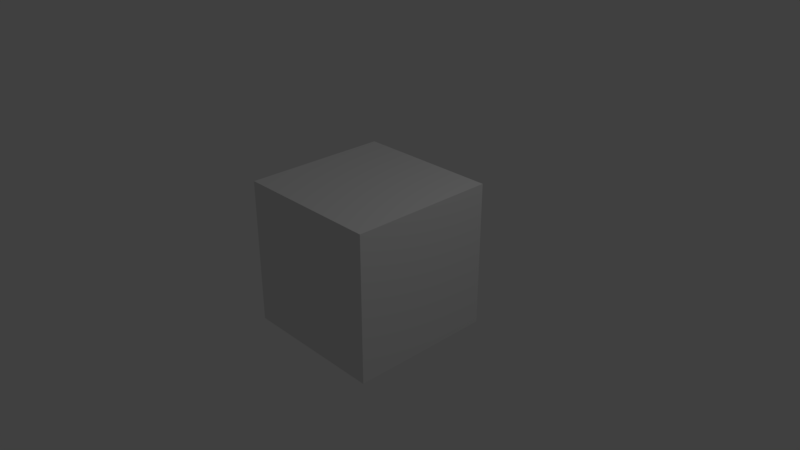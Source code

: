 # Source: Building03_Shop.blend  (saved by Blender 2.79.0; exported with 4.5.12 LTS)
import bpy
from mathutils import Matrix  # noqa: F401  (used for matrix-valued properties, if any)

bpy.ops.wm.read_factory_settings(use_empty=True)
scene = bpy.context.scene
scene.name = 'Scene'

# ---- collections
col_collection_1 = bpy.data.collections.new('Collection 1'); scene.collection.children.link(col_collection_1)

# ---- materials (node trees are filled in below, after node groups)
mat_material = bpy.data.materials.new('Material')
mat_material.alpha_threshold = 0.0
mat_material.use_transparent_shadow = False
mat_material.roughness = 0.5
mat_material.line_color = (0.0, 0.0, 0.0, 1.0)

# ---- material node trees

# ---- world
world_world = bpy.data.worlds.new('World'); scene.world = world_world
world_world.color = (0.05088, 0.05088, 0.05088)
world_world.use_sun_shadow = False
world_world.sun_shadow_jitter_overblur = 0.0
world_world.cycles.sampling_method = 'MANUAL'

# ---- cameras
cam_camera = bpy.data.cameras.new('Camera')
cam_camera.clip_end = 100.0
cam_camera.lens = 35.0
cam_camera.sensor_width = 32.0
cam_camera.sensor_height = 18.0
cam_camera.ortho_scale = 7.314
cam_camera.dof.focus_distance = 0.0
cam_camera.dof.aperture_fstop = 128.0

# ---- lights
light_lamp = bpy.data.lights.new('Lamp', 'POINT')
light_lamp.transmission_factor = 0.0
light_lamp.cutoff_distance = 30.0
light_lamp.energy = 100.0
light_lamp.shadow_buffer_clip_start = 1.001
light_lamp.shadow_soft_size = 0.1
light_lamp.shadow_maximum_resolution = 0.006
light_lamp.use_absolute_resolution = True

# ---- meshes
me_cube = bpy.data.meshes.new('Cube')
me_cube.from_pydata([(1.0, 1.0, -1.0), (1.0, -1.0, -1.0), (-1.0, -1.0, -1.0), (-1.0, 1.0, -1.0), (1.0, 1.0, 1.0), (1.0, -1.0, 1.0), (-1.0, -1.0, 1.0), (-1.0, 1.0, 1.0)], [], [(0, 1, 2, 3), (4, 7, 6, 5), (0, 4, 5, 1), (1, 5, 6, 2), (2, 6, 7, 3), (4, 0, 3, 7)])
me_cube.materials.append(mat_material)
me_cube.use_remesh_preserve_volume = False
me_cube.use_remesh_preserve_attributes = False
me_cube.use_mirror_vertex_groups = False
me_cube.update()

# ---- objects
ob_cube = bpy.data.objects.new('Cube', me_cube)
ob_lamp = bpy.data.objects.new('Lamp', light_lamp)
ob_camera = bpy.data.objects.new('Camera', cam_camera)

# ---- transforms, parenting, visibility, modifiers, constraints
ob_cube.location = (0.0, 0.0, 0.0)
ob_cube.lock_rotations_4d = False
ob_cube.empty_display_type = 'ARROWS'
ob_cube.lineart.crease_threshold = 0.0
ob_lamp.location = (4.076, 1.005, 5.904)
ob_lamp.rotation_euler = (0.6503, 0.05522, 1.866)
ob_lamp.lock_rotations_4d = False
ob_lamp.empty_display_type = 'ARROWS'
ob_lamp.color = (0.0, 0.0, 0.0, 0.0)
ob_lamp.lineart.crease_threshold = 0.0
ob_camera.location = (7.481, -6.508, 5.344)
ob_camera.rotation_euler = (1.109, 0.0, 0.8149)
ob_camera.lock_rotations_4d = False
ob_camera.empty_display_type = 'ARROWS'
ob_camera.color = (0.0, 0.0, 0.0, 0.0)
ob_camera.display_type = 'WIRE'
ob_camera.lineart.crease_threshold = 0.0

# ---- collection membership
col_collection_1.objects.link(ob_cube)
col_collection_1.objects.link(ob_lamp)
col_collection_1.objects.link(ob_camera)

# ---- scene / render settings (as saved in the file)
scene.camera = ob_camera
scene.frame_start = 1; scene.frame_end = 250; scene.frame_set(1)
scene.render.engine = 'BLENDER_EEVEE_NEXT'
scene.render.resolution_percentage = 50
scene.render.dither_intensity = 0.0
scene.cycles.use_denoising = False
scene.cycles.samples = 128
scene.cycles.sampling_pattern = 'TABULATED_SOBOL'
scene.cycles.use_adaptive_sampling = False
scene.cycles.use_light_tree = False
scene.cycles.blur_glossy = 0.0
scene.cycles.sample_clamp_indirect = 0.0
scene.view_settings.view_transform = 'Standard'
bpy.context.view_layer.update()
